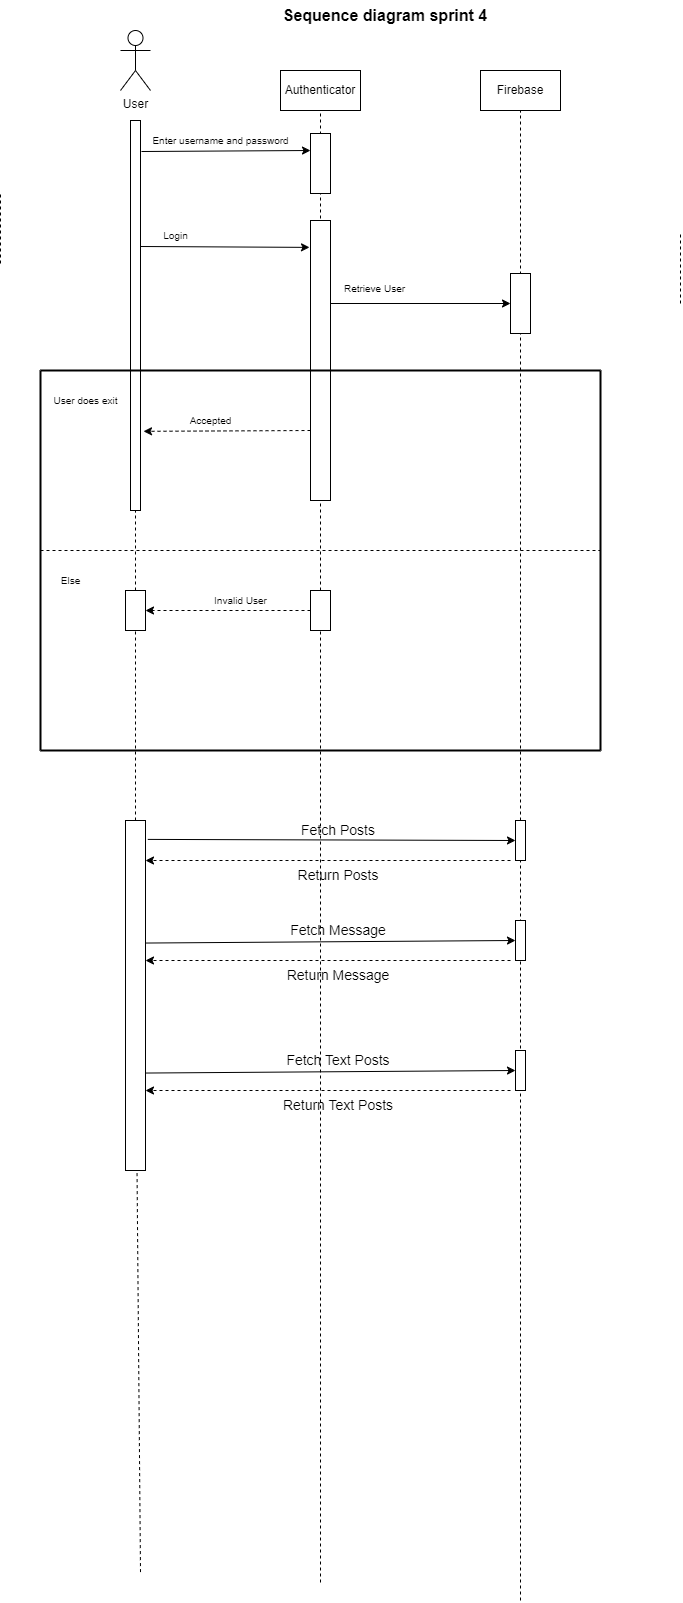

The diagram above was exported from draw.io. Its source (the exported page's mxGraphModel, read from the mxfile embedded in the PNG):
<mxGraphModel dx="1504" dy="634" grid="1" gridSize="10" guides="1" tooltips="1" connect="1" arrows="1" fold="1" page="1" pageScale="1" pageWidth="827" pageHeight="1169" background="#ffffff" math="0" shadow="0">
  <root>
    <mxCell id="0" />
    <mxCell id="1" parent="0" />
    <mxCell id="R---uerdatLBDwMEfvW6-46" value="" style="endArrow=none;dashed=1;html=1;rounded=0;fontSize=10;entryX=0.5;entryY=1;entryDx=0;entryDy=0;" parent="1" target="R---uerdatLBDwMEfvW6-5" edge="1">
      <mxGeometry width="50" height="50" relative="1" as="geometry">
        <mxPoint x="560" y="1610" as="sourcePoint" />
        <mxPoint x="560" y="200" as="targetPoint" />
      </mxGeometry>
    </mxCell>
    <mxCell id="R---uerdatLBDwMEfvW6-1" value="User" style="shape=umlActor;verticalLabelPosition=bottom;verticalAlign=top;html=1;outlineConnect=0;" parent="1" vertex="1">
      <mxGeometry x="160" y="40" width="30" height="60" as="geometry" />
    </mxCell>
    <mxCell id="R---uerdatLBDwMEfvW6-2" value="Authenticator" style="rounded=0;whiteSpace=wrap;html=1;" parent="1" vertex="1">
      <mxGeometry x="320" y="80" width="80" height="40" as="geometry" />
    </mxCell>
    <mxCell id="R---uerdatLBDwMEfvW6-3" value="" style="rounded=0;whiteSpace=wrap;html=1;" parent="1" vertex="1">
      <mxGeometry x="170" y="130" width="10" height="390" as="geometry" />
    </mxCell>
    <mxCell id="R---uerdatLBDwMEfvW6-5" value="Firebase" style="rounded=0;whiteSpace=wrap;html=1;" parent="1" vertex="1">
      <mxGeometry x="520" y="80" width="80" height="40" as="geometry" />
    </mxCell>
    <mxCell id="R---uerdatLBDwMEfvW6-8" value="Enter username and password" style="text;html=1;align=center;verticalAlign=middle;resizable=0;points=[];autosize=1;strokeColor=none;fillColor=none;fontSize=10;" parent="1" vertex="1">
      <mxGeometry x="180" y="135" width="160" height="30" as="geometry" />
    </mxCell>
    <mxCell id="R---uerdatLBDwMEfvW6-9" value="" style="endArrow=classic;html=1;rounded=0;fontSize=10;entryX=-0.05;entryY=0.096;entryDx=0;entryDy=0;entryPerimeter=0;" parent="1" target="R---uerdatLBDwMEfvW6-23" edge="1">
      <mxGeometry width="50" height="50" relative="1" as="geometry">
        <mxPoint x="180" y="256" as="sourcePoint" />
        <mxPoint x="345" y="254.04999999999995" as="targetPoint" />
      </mxGeometry>
    </mxCell>
    <mxCell id="R---uerdatLBDwMEfvW6-10" value="Login" style="text;html=1;align=center;verticalAlign=middle;resizable=0;points=[];autosize=1;strokeColor=none;fillColor=none;fontSize=10;" parent="1" vertex="1">
      <mxGeometry x="190" y="230" width="50" height="30" as="geometry" />
    </mxCell>
    <mxCell id="R---uerdatLBDwMEfvW6-13" value="" style="endArrow=classic;html=1;rounded=0;fontSize=10;entryX=0;entryY=0.5;entryDx=0;entryDy=0;" parent="1" target="R---uerdatLBDwMEfvW6-25" edge="1">
      <mxGeometry width="50" height="50" relative="1" as="geometry">
        <mxPoint x="360" y="313" as="sourcePoint" />
        <mxPoint x="560" y="313" as="targetPoint" />
      </mxGeometry>
    </mxCell>
    <mxCell id="R---uerdatLBDwMEfvW6-14" value="Retrieve User" style="text;html=1;align=center;verticalAlign=middle;resizable=0;points=[];autosize=1;strokeColor=none;fillColor=none;fontSize=10;" parent="1" vertex="1">
      <mxGeometry x="374" y="283" width="80" height="30" as="geometry" />
    </mxCell>
    <mxCell id="R---uerdatLBDwMEfvW6-19" value="" style="endArrow=classic;html=1;rounded=0;fontSize=10;exitX=0.006;exitY=0.867;exitDx=0;exitDy=0;exitPerimeter=0;" parent="1" source="R---uerdatLBDwMEfvW6-8" edge="1">
      <mxGeometry width="50" height="50" relative="1" as="geometry">
        <mxPoint x="180" y="180" as="sourcePoint" />
        <mxPoint x="350" y="160" as="targetPoint" />
      </mxGeometry>
    </mxCell>
    <mxCell id="R---uerdatLBDwMEfvW6-21" value="" style="endArrow=none;dashed=1;html=1;rounded=0;fontSize=10;entryX=0.5;entryY=1;entryDx=0;entryDy=0;startArrow=none;" parent="1" source="R---uerdatLBDwMEfvW6-37" target="R---uerdatLBDwMEfvW6-2" edge="1">
      <mxGeometry width="50" height="50" relative="1" as="geometry">
        <mxPoint x="360" y="801" as="sourcePoint" />
        <mxPoint x="440" y="220" as="targetPoint" />
      </mxGeometry>
    </mxCell>
    <mxCell id="R---uerdatLBDwMEfvW6-22" value="" style="rounded=0;whiteSpace=wrap;html=1;fontSize=10;" parent="1" vertex="1">
      <mxGeometry x="350" y="143" width="20" height="60" as="geometry" />
    </mxCell>
    <mxCell id="R---uerdatLBDwMEfvW6-23" value="" style="rounded=0;whiteSpace=wrap;html=1;fontSize=10;" parent="1" vertex="1">
      <mxGeometry x="350" y="230" width="20" height="280" as="geometry" />
    </mxCell>
    <mxCell id="R---uerdatLBDwMEfvW6-25" value="" style="rounded=0;whiteSpace=wrap;html=1;fontSize=10;" parent="1" vertex="1">
      <mxGeometry x="550" y="283" width="20" height="60" as="geometry" />
    </mxCell>
    <mxCell id="R---uerdatLBDwMEfvW6-30" value="" style="endArrow=none;html=1;rounded=0;fontSize=10;strokeWidth=2;" parent="1" edge="1">
      <mxGeometry width="50" height="50" relative="1" as="geometry">
        <mxPoint x="80" y="380" as="sourcePoint" />
        <mxPoint x="640" y="380" as="targetPoint" />
      </mxGeometry>
    </mxCell>
    <mxCell id="R---uerdatLBDwMEfvW6-31" value="" style="endArrow=classic;html=1;rounded=0;fontSize=10;entryX=1.3;entryY=0.797;entryDx=0;entryDy=0;entryPerimeter=0;exitX=0;exitY=0.75;exitDx=0;exitDy=0;dashed=1;" parent="1" source="R---uerdatLBDwMEfvW6-23" target="R---uerdatLBDwMEfvW6-3" edge="1">
      <mxGeometry width="50" height="50" relative="1" as="geometry">
        <mxPoint x="390" y="440" as="sourcePoint" />
        <mxPoint x="440" y="390" as="targetPoint" />
      </mxGeometry>
    </mxCell>
    <mxCell id="R---uerdatLBDwMEfvW6-32" value="Accepted" style="text;html=1;align=center;verticalAlign=middle;resizable=0;points=[];autosize=1;strokeColor=none;fillColor=none;fontSize=10;" parent="1" vertex="1">
      <mxGeometry x="215" y="415" width="70" height="30" as="geometry" />
    </mxCell>
    <mxCell id="R---uerdatLBDwMEfvW6-33" value="User does exit" style="text;html=1;align=center;verticalAlign=middle;resizable=0;points=[];autosize=1;strokeColor=none;fillColor=none;fontSize=10;" parent="1" vertex="1">
      <mxGeometry x="80" y="395" width="90" height="30" as="geometry" />
    </mxCell>
    <mxCell id="R---uerdatLBDwMEfvW6-34" value="" style="endArrow=none;dashed=1;html=1;rounded=0;fontSize=10;startArrow=none;" parent="1" source="R---uerdatLBDwMEfvW6-35" edge="1">
      <mxGeometry width="50" height="50" relative="1" as="geometry">
        <mxPoint x="175" y="778" as="sourcePoint" />
        <mxPoint x="175" y="520" as="targetPoint" />
      </mxGeometry>
    </mxCell>
    <mxCell id="R---uerdatLBDwMEfvW6-35" value="" style="rounded=0;whiteSpace=wrap;html=1;fontSize=10;" parent="1" vertex="1">
      <mxGeometry x="165" y="600" width="20" height="40" as="geometry" />
    </mxCell>
    <mxCell id="R---uerdatLBDwMEfvW6-36" value="" style="endArrow=none;dashed=1;html=1;rounded=0;fontSize=10;startArrow=none;" parent="1" target="R---uerdatLBDwMEfvW6-35" edge="1" source="PKrQB1OcBuereev94EOA-3">
      <mxGeometry width="50" height="50" relative="1" as="geometry">
        <mxPoint x="180" y="1581.60009765625" as="sourcePoint" />
        <mxPoint x="175" y="520" as="targetPoint" />
      </mxGeometry>
    </mxCell>
    <mxCell id="R---uerdatLBDwMEfvW6-37" value="" style="rounded=0;whiteSpace=wrap;html=1;fontSize=10;" parent="1" vertex="1">
      <mxGeometry x="350" y="600" width="20" height="40" as="geometry" />
    </mxCell>
    <mxCell id="R---uerdatLBDwMEfvW6-39" value="" style="endArrow=none;dashed=1;html=1;rounded=0;fontSize=10;entryX=0.5;entryY=1;entryDx=0;entryDy=0;" parent="1" target="R---uerdatLBDwMEfvW6-37" edge="1">
      <mxGeometry width="50" height="50" relative="1" as="geometry">
        <mxPoint x="360" y="1592" as="sourcePoint" />
        <mxPoint x="360" y="120" as="targetPoint" />
      </mxGeometry>
    </mxCell>
    <mxCell id="R---uerdatLBDwMEfvW6-40" value="" style="endArrow=classic;html=1;rounded=0;dashed=1;fontSize=10;entryX=1;entryY=0.5;entryDx=0;entryDy=0;exitX=0;exitY=0.5;exitDx=0;exitDy=0;" parent="1" source="R---uerdatLBDwMEfvW6-37" target="R---uerdatLBDwMEfvW6-35" edge="1">
      <mxGeometry width="50" height="50" relative="1" as="geometry">
        <mxPoint x="340" y="620" as="sourcePoint" />
        <mxPoint x="440" y="480" as="targetPoint" />
      </mxGeometry>
    </mxCell>
    <mxCell id="R---uerdatLBDwMEfvW6-41" value="Invalid User" style="text;html=1;align=center;verticalAlign=middle;resizable=0;points=[];autosize=1;strokeColor=none;fillColor=none;fontSize=10;" parent="1" vertex="1">
      <mxGeometry x="240" y="595" width="80" height="30" as="geometry" />
    </mxCell>
    <mxCell id="R---uerdatLBDwMEfvW6-42" value="Else" style="text;html=1;align=center;verticalAlign=middle;resizable=0;points=[];autosize=1;strokeColor=none;fillColor=none;fontSize=10;" parent="1" vertex="1">
      <mxGeometry x="90" y="575" width="40" height="30" as="geometry" />
    </mxCell>
    <mxCell id="R---uerdatLBDwMEfvW6-43" value="" style="endArrow=none;html=1;rounded=0;fontSize=10;strokeWidth=2;" parent="1" edge="1">
      <mxGeometry width="50" height="50" relative="1" as="geometry">
        <mxPoint x="80" y="380" as="sourcePoint" />
        <mxPoint x="80" y="760" as="targetPoint" />
      </mxGeometry>
    </mxCell>
    <mxCell id="R---uerdatLBDwMEfvW6-44" value="" style="endArrow=none;html=1;rounded=0;fontSize=10;strokeWidth=2;" parent="1" edge="1">
      <mxGeometry width="50" height="50" relative="1" as="geometry">
        <mxPoint x="80" y="760" as="sourcePoint" />
        <mxPoint x="640" y="760" as="targetPoint" />
      </mxGeometry>
    </mxCell>
    <mxCell id="R---uerdatLBDwMEfvW6-45" value="" style="endArrow=none;html=1;rounded=0;fontSize=10;strokeWidth=2;" parent="1" edge="1">
      <mxGeometry width="50" height="50" relative="1" as="geometry">
        <mxPoint x="640" y="760" as="sourcePoint" />
        <mxPoint x="640" y="380" as="targetPoint" />
      </mxGeometry>
    </mxCell>
    <mxCell id="R---uerdatLBDwMEfvW6-47" value="" style="endArrow=none;dashed=1;html=1;rounded=0;fontSize=10;" parent="1" edge="1">
      <mxGeometry width="50" height="50" relative="1" as="geometry">
        <mxPoint x="80" y="560" as="sourcePoint" />
        <mxPoint x="640" y="560" as="targetPoint" />
      </mxGeometry>
    </mxCell>
    <mxCell id="R---uerdatLBDwMEfvW6-48" value="" style="endArrow=none;dashed=1;html=1;rounded=0;strokeWidth=1;fontSize=10;" parent="1" edge="1">
      <mxGeometry width="50" height="50" relative="1" as="geometry">
        <mxPoint x="720" y="313" as="sourcePoint" />
        <mxPoint x="720" y="243" as="targetPoint" />
      </mxGeometry>
    </mxCell>
    <mxCell id="R---uerdatLBDwMEfvW6-49" value="" style="endArrow=none;dashed=1;html=1;rounded=0;strokeWidth=1;fontSize=10;" parent="1" edge="1">
      <mxGeometry width="50" height="50" relative="1" as="geometry">
        <mxPoint x="40" y="273" as="sourcePoint" />
        <mxPoint x="40" y="203" as="targetPoint" />
      </mxGeometry>
    </mxCell>
    <mxCell id="PKrQB1OcBuereev94EOA-2" value="&lt;font size=&quot;3&quot;&gt;&lt;b&gt;Sequence diagram sprint 4&lt;/b&gt;&lt;/font&gt;" style="text;html=1;strokeColor=none;fillColor=none;align=center;verticalAlign=middle;whiteSpace=wrap;rounded=0;" vertex="1" parent="1">
      <mxGeometry x="300" y="10" width="250" height="30" as="geometry" />
    </mxCell>
    <mxCell id="PKrQB1OcBuereev94EOA-3" value="" style="rounded=0;whiteSpace=wrap;html=1;fontSize=14;" vertex="1" parent="1">
      <mxGeometry x="165" y="830" width="20" height="350" as="geometry" />
    </mxCell>
    <mxCell id="PKrQB1OcBuereev94EOA-4" value="" style="endArrow=none;dashed=1;html=1;rounded=0;fontSize=10;" edge="1" parent="1" target="PKrQB1OcBuereev94EOA-3">
      <mxGeometry width="50" height="50" relative="1" as="geometry">
        <mxPoint x="179.99999999999977" y="1581.60009765625" as="sourcePoint" />
        <mxPoint x="175.10399333386476" y="639.9999999999998" as="targetPoint" />
      </mxGeometry>
    </mxCell>
    <mxCell id="PKrQB1OcBuereev94EOA-15" value="" style="rounded=0;whiteSpace=wrap;html=1;fontSize=14;" vertex="1" parent="1">
      <mxGeometry x="555" y="830" width="10" height="40" as="geometry" />
    </mxCell>
    <mxCell id="PKrQB1OcBuereev94EOA-16" value="" style="endArrow=classic;html=1;rounded=0;fontSize=14;entryX=0;entryY=0.5;entryDx=0;entryDy=0;exitX=1.115;exitY=0.054;exitDx=0;exitDy=0;exitPerimeter=0;" edge="1" parent="1" source="PKrQB1OcBuereev94EOA-3" target="PKrQB1OcBuereev94EOA-15">
      <mxGeometry width="50" height="50" relative="1" as="geometry">
        <mxPoint x="470" y="700" as="sourcePoint" />
        <mxPoint x="520" y="650" as="targetPoint" />
      </mxGeometry>
    </mxCell>
    <mxCell id="PKrQB1OcBuereev94EOA-17" value="Fetch Posts" style="text;html=1;strokeColor=none;fillColor=none;align=center;verticalAlign=middle;whiteSpace=wrap;rounded=0;fontSize=14;" vertex="1" parent="1">
      <mxGeometry x="290" y="820" width="176" height="40" as="geometry" />
    </mxCell>
    <mxCell id="PKrQB1OcBuereev94EOA-18" value="" style="endArrow=classic;html=1;rounded=0;dashed=1;fontSize=10;entryX=1;entryY=0.5;entryDx=0;entryDy=0;" edge="1" parent="1">
      <mxGeometry width="50" height="50" relative="1" as="geometry">
        <mxPoint x="550" y="870" as="sourcePoint" />
        <mxPoint x="184.99999999999977" y="870" as="targetPoint" />
      </mxGeometry>
    </mxCell>
    <mxCell id="PKrQB1OcBuereev94EOA-19" value="Return Posts" style="text;html=1;strokeColor=none;fillColor=none;align=center;verticalAlign=middle;whiteSpace=wrap;rounded=0;fontSize=14;" vertex="1" parent="1">
      <mxGeometry x="313" y="880" width="130" height="10" as="geometry" />
    </mxCell>
    <mxCell id="PKrQB1OcBuereev94EOA-23" value="" style="rounded=0;whiteSpace=wrap;html=1;fontSize=14;" vertex="1" parent="1">
      <mxGeometry x="555" y="930" width="10" height="40" as="geometry" />
    </mxCell>
    <mxCell id="PKrQB1OcBuereev94EOA-24" value="" style="endArrow=classic;html=1;rounded=0;fontSize=14;entryX=0;entryY=0.5;entryDx=0;entryDy=0;exitX=1.021;exitY=0.161;exitDx=0;exitDy=0;exitPerimeter=0;" edge="1" parent="1" target="PKrQB1OcBuereev94EOA-23">
      <mxGeometry width="50" height="50" relative="1" as="geometry">
        <mxPoint x="185.41999999999985" y="952.54" as="sourcePoint" />
        <mxPoint x="520" y="750" as="targetPoint" />
      </mxGeometry>
    </mxCell>
    <mxCell id="PKrQB1OcBuereev94EOA-25" value="Fetch Message" style="text;html=1;strokeColor=none;fillColor=none;align=center;verticalAlign=middle;whiteSpace=wrap;rounded=0;fontSize=14;" vertex="1" parent="1">
      <mxGeometry x="290" y="920" width="176" height="40" as="geometry" />
    </mxCell>
    <mxCell id="PKrQB1OcBuereev94EOA-26" value="" style="endArrow=classic;html=1;rounded=0;dashed=1;fontSize=10;entryX=1;entryY=0.5;entryDx=0;entryDy=0;" edge="1" parent="1">
      <mxGeometry width="50" height="50" relative="1" as="geometry">
        <mxPoint x="550" y="969.9999999999998" as="sourcePoint" />
        <mxPoint x="184.99999999999977" y="969.9999999999998" as="targetPoint" />
      </mxGeometry>
    </mxCell>
    <mxCell id="PKrQB1OcBuereev94EOA-27" value="Return Message" style="text;html=1;strokeColor=none;fillColor=none;align=center;verticalAlign=middle;whiteSpace=wrap;rounded=0;fontSize=14;" vertex="1" parent="1">
      <mxGeometry x="313" y="980" width="130" height="10" as="geometry" />
    </mxCell>
    <mxCell id="PKrQB1OcBuereev94EOA-28" value="" style="rounded=0;whiteSpace=wrap;html=1;fontSize=14;" vertex="1" parent="1">
      <mxGeometry x="555" y="1060" width="10" height="40" as="geometry" />
    </mxCell>
    <mxCell id="PKrQB1OcBuereev94EOA-29" value="" style="endArrow=classic;html=1;rounded=0;fontSize=14;entryX=0;entryY=0.5;entryDx=0;entryDy=0;exitX=1.021;exitY=0.161;exitDx=0;exitDy=0;exitPerimeter=0;" edge="1" parent="1" target="PKrQB1OcBuereev94EOA-28">
      <mxGeometry width="50" height="50" relative="1" as="geometry">
        <mxPoint x="185.41999999999985" y="1082.54" as="sourcePoint" />
        <mxPoint x="520" y="880" as="targetPoint" />
      </mxGeometry>
    </mxCell>
    <mxCell id="PKrQB1OcBuereev94EOA-30" value="Fetch Text Posts" style="text;html=1;strokeColor=none;fillColor=none;align=center;verticalAlign=middle;whiteSpace=wrap;rounded=0;fontSize=14;" vertex="1" parent="1">
      <mxGeometry x="290" y="1050" width="176" height="40" as="geometry" />
    </mxCell>
    <mxCell id="PKrQB1OcBuereev94EOA-31" value="" style="endArrow=classic;html=1;rounded=0;dashed=1;fontSize=10;entryX=1;entryY=0.5;entryDx=0;entryDy=0;" edge="1" parent="1">
      <mxGeometry width="50" height="50" relative="1" as="geometry">
        <mxPoint x="550" y="1099.9999999999998" as="sourcePoint" />
        <mxPoint x="184.99999999999977" y="1099.9999999999998" as="targetPoint" />
      </mxGeometry>
    </mxCell>
    <mxCell id="PKrQB1OcBuereev94EOA-32" value="Return Text Posts" style="text;html=1;strokeColor=none;fillColor=none;align=center;verticalAlign=middle;whiteSpace=wrap;rounded=0;fontSize=14;" vertex="1" parent="1">
      <mxGeometry x="313" y="1110" width="130" height="10" as="geometry" />
    </mxCell>
  </root>
</mxGraphModel>